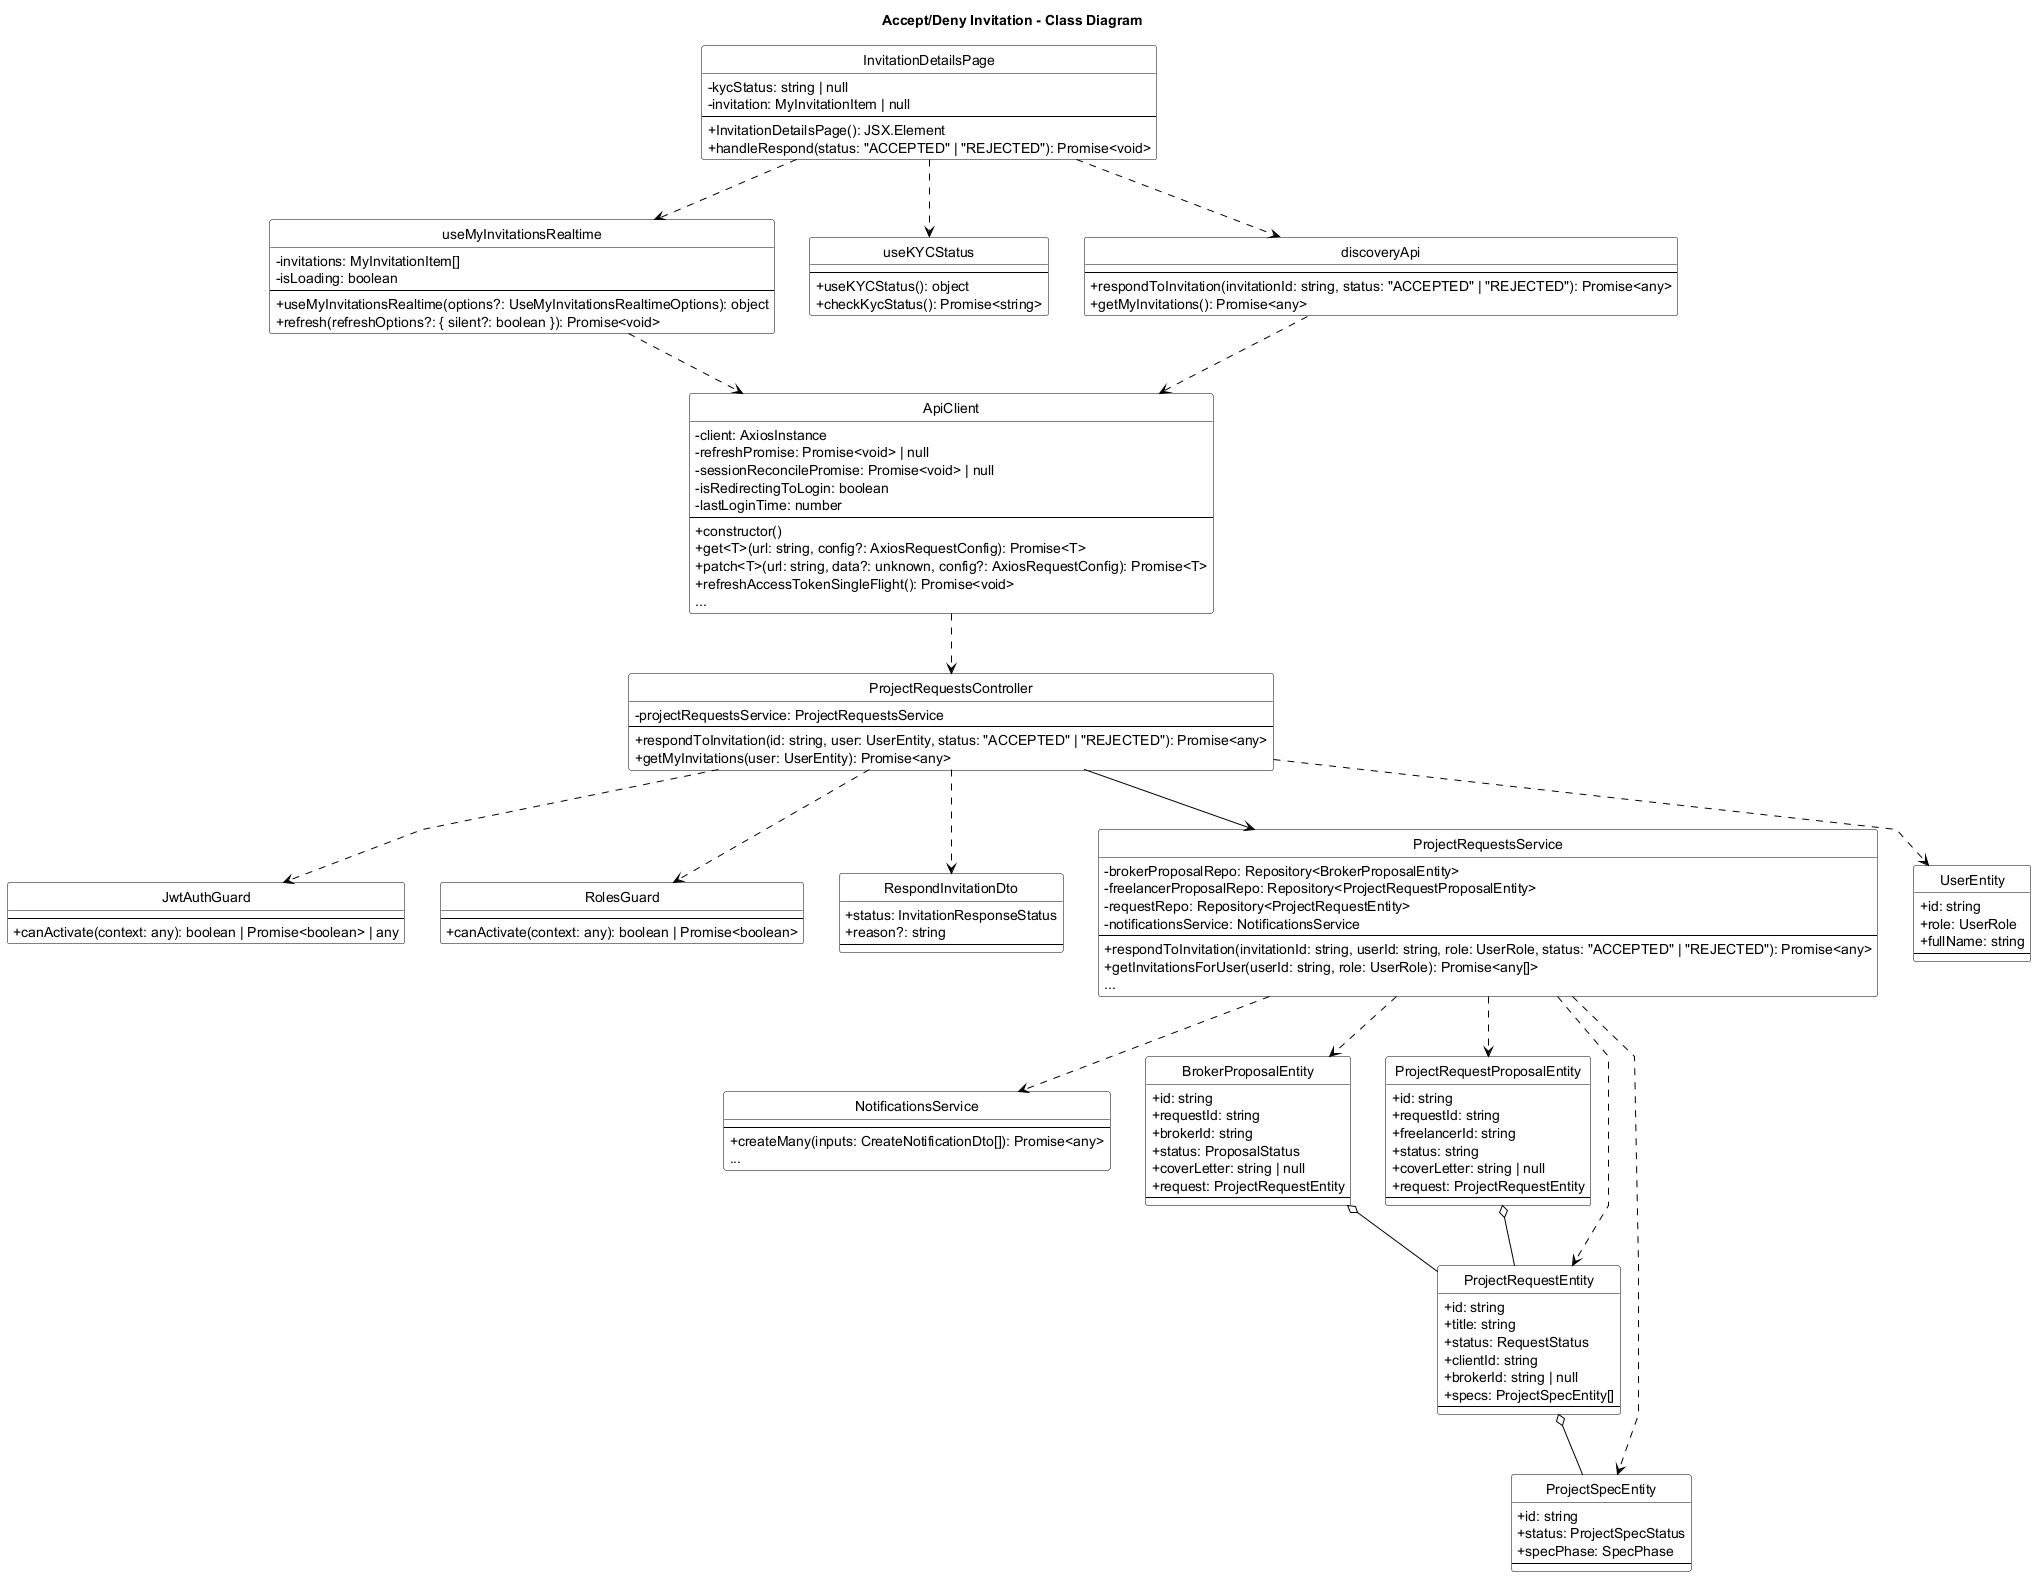

The diagram above was rendered by PlantUML. Its source (embedded in the PNG):
@startuml Accept_Deny_Invitation_Class_Diagram
title Accept/Deny Invitation - Class Diagram
skinparam backgroundColor white
skinparam monochrome true
skinparam defaultFontColor black
skinparam ArrowColor black
skinparam classBorderColor black
skinparam classFontColor black
skinparam classBackgroundColor white
skinparam stereotypeFontColor black
skinparam linetype polyline
skinparam classAttributeIconSize 0
hide circle

skinparam classHeaderBackgroundColor white
skinparam classHeaderFontColor black

class InvitationDetailsPage {
    - kycStatus: string | null
    - invitation: MyInvitationItem | null
    --
    + InvitationDetailsPage(): JSX.Element
    + handleRespond(status: "ACCEPTED" | "REJECTED"): Promise<void>
}

class useMyInvitationsRealtime {
    - invitations: MyInvitationItem[]
    - isLoading: boolean
    --
    + useMyInvitationsRealtime(options?: UseMyInvitationsRealtimeOptions): object
    + refresh(refreshOptions?: { silent?: boolean }): Promise<void>
}

class useKYCStatus {
    --
    + useKYCStatus(): object
    + checkKycStatus(): Promise<string>
}

class discoveryApi {
    --
    + respondToInvitation(invitationId: string, status: "ACCEPTED" | "REJECTED"): Promise<any>
    + getMyInvitations(): Promise<any>
}

class ApiClient {
    - client: AxiosInstance
    - refreshPromise: Promise<void> | null
    - sessionReconcilePromise: Promise<void> | null
    - isRedirectingToLogin: boolean
    - lastLoginTime: number
    --
    + constructor()
    + get<T>(url: string, config?: AxiosRequestConfig): Promise<T>
    + patch<T>(url: string, data?: unknown, config?: AxiosRequestConfig): Promise<T>
    + refreshAccessTokenSingleFlight(): Promise<void>
    ...
}

class JwtAuthGuard {
    --
    + canActivate(context: any): boolean | Promise<boolean> | any
}

class RolesGuard {
    --
    + canActivate(context: any): boolean | Promise<boolean>
}

class RespondInvitationDto {
    + status: InvitationResponseStatus
    + reason?: string
    --
}

class ProjectRequestsController {
    - projectRequestsService: ProjectRequestsService
    --
    + respondToInvitation(id: string, user: UserEntity, status: "ACCEPTED" | "REJECTED"): Promise<any>
    + getMyInvitations(user: UserEntity): Promise<any>
}

class ProjectRequestsService {
    - brokerProposalRepo: Repository<BrokerProposalEntity>
    - freelancerProposalRepo: Repository<ProjectRequestProposalEntity>
    - requestRepo: Repository<ProjectRequestEntity>
    - notificationsService: NotificationsService
    --
    + respondToInvitation(invitationId: string, userId: string, role: UserRole, status: "ACCEPTED" | "REJECTED"): Promise<any>
    + getInvitationsForUser(userId: string, role: UserRole): Promise<any[]>
    ...
}

class NotificationsService {
    --
    + createMany(inputs: CreateNotificationDto[]): Promise<any>
    ...
}

class BrokerProposalEntity {
    + id: string
    + requestId: string
    + brokerId: string
    + status: ProposalStatus
    + coverLetter: string | null
    + request: ProjectRequestEntity
    --
}

class ProjectRequestProposalEntity {
    + id: string
    + requestId: string
    + freelancerId: string
    + status: string
    + coverLetter: string | null
    + request: ProjectRequestEntity
    --
}

class ProjectRequestEntity {
    + id: string
    + title: string
    + status: RequestStatus
    + clientId: string
    + brokerId: string | null
    + specs: ProjectSpecEntity[]
    --
}

class ProjectSpecEntity {
    + id: string
    + status: ProjectSpecStatus
    + specPhase: SpecPhase
    --
}

class UserEntity {
    + id: string
    + role: UserRole
    + fullName: string
    --
}

InvitationDetailsPage ..> useMyInvitationsRealtime
InvitationDetailsPage ..> useKYCStatus
InvitationDetailsPage ..> discoveryApi

useMyInvitationsRealtime ..> ApiClient
discoveryApi ..> ApiClient

ApiClient ..> ProjectRequestsController

ProjectRequestsController ..> JwtAuthGuard
ProjectRequestsController ..> RolesGuard
ProjectRequestsController ..> RespondInvitationDto
ProjectRequestsController ..> UserEntity
ProjectRequestsController --> ProjectRequestsService

ProjectRequestsService ..> NotificationsService
ProjectRequestsService ..> BrokerProposalEntity
ProjectRequestsService ..> ProjectRequestProposalEntity
ProjectRequestsService ..> ProjectRequestEntity
ProjectRequestsService ..> ProjectSpecEntity

BrokerProposalEntity o-- ProjectRequestEntity
ProjectRequestProposalEntity o-- ProjectRequestEntity
ProjectRequestEntity o-- ProjectSpecEntity

@enduml